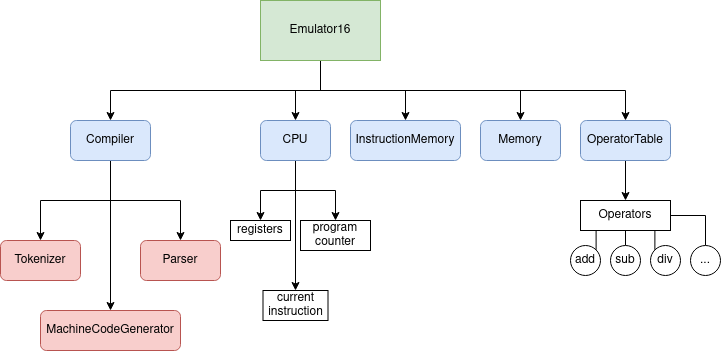

The diagram above was exported from draw.io. Its source (the exported page's mxGraphModel, read from the mxfile embedded in the PNG):
<mxGraphModel dx="1418" dy="776" grid="1" gridSize="10" guides="1" tooltips="1" connect="1" arrows="1" fold="1" page="1" pageScale="1" pageWidth="850" pageHeight="1100" math="0" shadow="0">
  <root>
    <mxCell id="0" />
    <mxCell id="1" parent="0" />
    <mxCell id="qkr2Kk55CNPbAbMPEZJz-7" style="edgeStyle=orthogonalEdgeStyle;rounded=0;orthogonalLoop=1;jettySize=auto;html=1;exitX=0.5;exitY=1;exitDx=0;exitDy=0;entryX=0.5;entryY=0;entryDx=0;entryDy=0;" edge="1" parent="1" source="qkr2Kk55CNPbAbMPEZJz-1" target="qkr2Kk55CNPbAbMPEZJz-2">
      <mxGeometry relative="1" as="geometry" />
    </mxCell>
    <mxCell id="qkr2Kk55CNPbAbMPEZJz-10" style="edgeStyle=orthogonalEdgeStyle;rounded=0;orthogonalLoop=1;jettySize=auto;html=1;exitX=0.5;exitY=1;exitDx=0;exitDy=0;entryX=0.5;entryY=0;entryDx=0;entryDy=0;" edge="1" parent="1" source="qkr2Kk55CNPbAbMPEZJz-1" target="qkr2Kk55CNPbAbMPEZJz-3">
      <mxGeometry relative="1" as="geometry" />
    </mxCell>
    <mxCell id="qkr2Kk55CNPbAbMPEZJz-11" style="edgeStyle=orthogonalEdgeStyle;rounded=0;orthogonalLoop=1;jettySize=auto;html=1;exitX=0.5;exitY=1;exitDx=0;exitDy=0;entryX=0.5;entryY=0;entryDx=0;entryDy=0;" edge="1" parent="1" source="qkr2Kk55CNPbAbMPEZJz-1" target="qkr2Kk55CNPbAbMPEZJz-4">
      <mxGeometry relative="1" as="geometry" />
    </mxCell>
    <mxCell id="qkr2Kk55CNPbAbMPEZJz-12" style="edgeStyle=orthogonalEdgeStyle;rounded=0;orthogonalLoop=1;jettySize=auto;html=1;exitX=0.5;exitY=1;exitDx=0;exitDy=0;entryX=0.5;entryY=0;entryDx=0;entryDy=0;" edge="1" parent="1" source="qkr2Kk55CNPbAbMPEZJz-1" target="qkr2Kk55CNPbAbMPEZJz-5">
      <mxGeometry relative="1" as="geometry" />
    </mxCell>
    <mxCell id="qkr2Kk55CNPbAbMPEZJz-13" style="edgeStyle=orthogonalEdgeStyle;rounded=0;orthogonalLoop=1;jettySize=auto;html=1;exitX=0.5;exitY=1;exitDx=0;exitDy=0;entryX=0.5;entryY=0;entryDx=0;entryDy=0;" edge="1" parent="1" source="qkr2Kk55CNPbAbMPEZJz-1" target="qkr2Kk55CNPbAbMPEZJz-6">
      <mxGeometry relative="1" as="geometry" />
    </mxCell>
    <mxCell id="qkr2Kk55CNPbAbMPEZJz-1" value="Emulator16" style="rounded=0;whiteSpace=wrap;html=1;fillColor=#d5e8d4;strokeColor=#82b366;" vertex="1" parent="1">
      <mxGeometry x="360" y="80" width="120" height="60" as="geometry" />
    </mxCell>
    <mxCell id="qkr2Kk55CNPbAbMPEZJz-17" style="edgeStyle=orthogonalEdgeStyle;rounded=0;orthogonalLoop=1;jettySize=auto;html=1;exitX=0.5;exitY=1;exitDx=0;exitDy=0;entryX=0.5;entryY=0;entryDx=0;entryDy=0;" edge="1" parent="1" source="qkr2Kk55CNPbAbMPEZJz-2" target="qkr2Kk55CNPbAbMPEZJz-14">
      <mxGeometry relative="1" as="geometry" />
    </mxCell>
    <mxCell id="qkr2Kk55CNPbAbMPEZJz-18" style="edgeStyle=orthogonalEdgeStyle;rounded=0;orthogonalLoop=1;jettySize=auto;html=1;exitX=0.5;exitY=1;exitDx=0;exitDy=0;entryX=0.5;entryY=0;entryDx=0;entryDy=0;" edge="1" parent="1" source="qkr2Kk55CNPbAbMPEZJz-2" target="qkr2Kk55CNPbAbMPEZJz-16">
      <mxGeometry relative="1" as="geometry" />
    </mxCell>
    <mxCell id="qkr2Kk55CNPbAbMPEZJz-19" style="edgeStyle=orthogonalEdgeStyle;rounded=0;orthogonalLoop=1;jettySize=auto;html=1;exitX=0.5;exitY=1;exitDx=0;exitDy=0;entryX=0.5;entryY=0;entryDx=0;entryDy=0;" edge="1" parent="1" source="qkr2Kk55CNPbAbMPEZJz-2" target="qkr2Kk55CNPbAbMPEZJz-15">
      <mxGeometry relative="1" as="geometry" />
    </mxCell>
    <mxCell id="qkr2Kk55CNPbAbMPEZJz-2" value="Compiler" style="rounded=1;whiteSpace=wrap;html=1;fillColor=#dae8fc;strokeColor=#6c8ebf;" vertex="1" parent="1">
      <mxGeometry x="170" y="200" width="80" height="40" as="geometry" />
    </mxCell>
    <mxCell id="qkr2Kk55CNPbAbMPEZJz-23" style="edgeStyle=orthogonalEdgeStyle;rounded=0;orthogonalLoop=1;jettySize=auto;html=1;exitX=0.5;exitY=1;exitDx=0;exitDy=0;entryX=0.5;entryY=0;entryDx=0;entryDy=0;" edge="1" parent="1" source="qkr2Kk55CNPbAbMPEZJz-3" target="qkr2Kk55CNPbAbMPEZJz-20">
      <mxGeometry relative="1" as="geometry" />
    </mxCell>
    <mxCell id="qkr2Kk55CNPbAbMPEZJz-24" style="edgeStyle=orthogonalEdgeStyle;rounded=0;orthogonalLoop=1;jettySize=auto;html=1;exitX=0.5;exitY=1;exitDx=0;exitDy=0;entryX=0.5;entryY=0;entryDx=0;entryDy=0;" edge="1" parent="1" source="qkr2Kk55CNPbAbMPEZJz-3" target="qkr2Kk55CNPbAbMPEZJz-21">
      <mxGeometry relative="1" as="geometry" />
    </mxCell>
    <mxCell id="qkr2Kk55CNPbAbMPEZJz-25" style="edgeStyle=orthogonalEdgeStyle;rounded=0;orthogonalLoop=1;jettySize=auto;html=1;exitX=0.5;exitY=1;exitDx=0;exitDy=0;entryX=0.5;entryY=0;entryDx=0;entryDy=0;" edge="1" parent="1" source="qkr2Kk55CNPbAbMPEZJz-3" target="qkr2Kk55CNPbAbMPEZJz-22">
      <mxGeometry relative="1" as="geometry" />
    </mxCell>
    <mxCell id="qkr2Kk55CNPbAbMPEZJz-3" value="CPU" style="rounded=1;whiteSpace=wrap;html=1;fillColor=#dae8fc;strokeColor=#6c8ebf;" vertex="1" parent="1">
      <mxGeometry x="360" y="200" width="70" height="40" as="geometry" />
    </mxCell>
    <mxCell id="qkr2Kk55CNPbAbMPEZJz-4" value="InstructionMemory" style="rounded=1;whiteSpace=wrap;html=1;fillColor=#dae8fc;strokeColor=#6c8ebf;" vertex="1" parent="1">
      <mxGeometry x="450" y="200" width="110" height="40" as="geometry" />
    </mxCell>
    <mxCell id="qkr2Kk55CNPbAbMPEZJz-5" value="Memory" style="rounded=1;whiteSpace=wrap;html=1;fillColor=#dae8fc;strokeColor=#6c8ebf;" vertex="1" parent="1">
      <mxGeometry x="580" y="200" width="80" height="40" as="geometry" />
    </mxCell>
    <mxCell id="qkr2Kk55CNPbAbMPEZJz-27" style="edgeStyle=orthogonalEdgeStyle;rounded=0;orthogonalLoop=1;jettySize=auto;html=1;exitX=0.5;exitY=1;exitDx=0;exitDy=0;entryX=0.5;entryY=0;entryDx=0;entryDy=0;" edge="1" parent="1" source="qkr2Kk55CNPbAbMPEZJz-6" target="qkr2Kk55CNPbAbMPEZJz-26">
      <mxGeometry relative="1" as="geometry" />
    </mxCell>
    <mxCell id="qkr2Kk55CNPbAbMPEZJz-6" value="OperatorTable" style="rounded=1;whiteSpace=wrap;html=1;fillColor=#dae8fc;strokeColor=#6c8ebf;" vertex="1" parent="1">
      <mxGeometry x="680" y="200" width="90" height="40" as="geometry" />
    </mxCell>
    <mxCell id="qkr2Kk55CNPbAbMPEZJz-14" value="Tokenizer" style="rounded=1;whiteSpace=wrap;html=1;fillColor=#f8cecc;strokeColor=#b85450;" vertex="1" parent="1">
      <mxGeometry x="100" y="320" width="80" height="40" as="geometry" />
    </mxCell>
    <mxCell id="qkr2Kk55CNPbAbMPEZJz-15" value="Parser" style="rounded=1;whiteSpace=wrap;html=1;fillColor=#f8cecc;strokeColor=#b85450;" vertex="1" parent="1">
      <mxGeometry x="240" y="320" width="80" height="40" as="geometry" />
    </mxCell>
    <mxCell id="qkr2Kk55CNPbAbMPEZJz-16" value="MachineCodeGenerator" style="rounded=1;whiteSpace=wrap;html=1;fillColor=#f8cecc;strokeColor=#b85450;" vertex="1" parent="1">
      <mxGeometry x="140" y="390" width="140" height="40" as="geometry" />
    </mxCell>
    <mxCell id="qkr2Kk55CNPbAbMPEZJz-20" value="&lt;div&gt;registers&lt;/div&gt;" style="rounded=0;whiteSpace=wrap;html=1;" vertex="1" parent="1">
      <mxGeometry x="330" y="300" width="60" height="20" as="geometry" />
    </mxCell>
    <mxCell id="qkr2Kk55CNPbAbMPEZJz-21" value="program counter" style="rounded=0;whiteSpace=wrap;html=1;" vertex="1" parent="1">
      <mxGeometry x="400" y="300" width="70" height="30" as="geometry" />
    </mxCell>
    <mxCell id="qkr2Kk55CNPbAbMPEZJz-22" value="current instruction" style="rounded=0;whiteSpace=wrap;html=1;" vertex="1" parent="1">
      <mxGeometry x="362.5" y="370" width="65" height="30" as="geometry" />
    </mxCell>
    <mxCell id="qkr2Kk55CNPbAbMPEZJz-32" style="edgeStyle=orthogonalEdgeStyle;rounded=0;orthogonalLoop=1;jettySize=auto;html=1;exitX=0.5;exitY=1;exitDx=0;exitDy=0;entryX=1;entryY=0;entryDx=0;entryDy=0;endArrow=none;endFill=0;" edge="1" parent="1" source="qkr2Kk55CNPbAbMPEZJz-26" target="qkr2Kk55CNPbAbMPEZJz-28">
      <mxGeometry relative="1" as="geometry" />
    </mxCell>
    <mxCell id="qkr2Kk55CNPbAbMPEZJz-33" style="edgeStyle=orthogonalEdgeStyle;rounded=0;orthogonalLoop=1;jettySize=auto;html=1;exitX=0.5;exitY=1;exitDx=0;exitDy=0;entryX=0.5;entryY=0;entryDx=0;entryDy=0;endArrow=none;endFill=0;" edge="1" parent="1" source="qkr2Kk55CNPbAbMPEZJz-26" target="qkr2Kk55CNPbAbMPEZJz-29">
      <mxGeometry relative="1" as="geometry" />
    </mxCell>
    <mxCell id="qkr2Kk55CNPbAbMPEZJz-34" style="edgeStyle=orthogonalEdgeStyle;rounded=0;orthogonalLoop=1;jettySize=auto;html=1;exitX=0.5;exitY=1;exitDx=0;exitDy=0;entryX=0;entryY=0;entryDx=0;entryDy=0;endArrow=none;endFill=0;" edge="1" parent="1" source="qkr2Kk55CNPbAbMPEZJz-26" target="qkr2Kk55CNPbAbMPEZJz-30">
      <mxGeometry relative="1" as="geometry" />
    </mxCell>
    <mxCell id="qkr2Kk55CNPbAbMPEZJz-37" style="edgeStyle=orthogonalEdgeStyle;rounded=0;orthogonalLoop=1;jettySize=auto;html=1;exitX=1;exitY=0.5;exitDx=0;exitDy=0;entryX=0.5;entryY=0;entryDx=0;entryDy=0;endArrow=none;endFill=0;" edge="1" parent="1" source="qkr2Kk55CNPbAbMPEZJz-26" target="qkr2Kk55CNPbAbMPEZJz-31">
      <mxGeometry relative="1" as="geometry" />
    </mxCell>
    <mxCell id="qkr2Kk55CNPbAbMPEZJz-26" value="Operators" style="rounded=0;whiteSpace=wrap;html=1;" vertex="1" parent="1">
      <mxGeometry x="680" y="280" width="90" height="30" as="geometry" />
    </mxCell>
    <mxCell id="qkr2Kk55CNPbAbMPEZJz-28" value="add" style="ellipse;whiteSpace=wrap;html=1;aspect=fixed;" vertex="1" parent="1">
      <mxGeometry x="670" y="325" width="30" height="30" as="geometry" />
    </mxCell>
    <mxCell id="qkr2Kk55CNPbAbMPEZJz-29" value="sub" style="ellipse;whiteSpace=wrap;html=1;aspect=fixed;" vertex="1" parent="1">
      <mxGeometry x="710" y="325" width="30" height="30" as="geometry" />
    </mxCell>
    <mxCell id="qkr2Kk55CNPbAbMPEZJz-30" value="div" style="ellipse;whiteSpace=wrap;html=1;aspect=fixed;" vertex="1" parent="1">
      <mxGeometry x="750" y="325" width="30" height="30" as="geometry" />
    </mxCell>
    <mxCell id="qkr2Kk55CNPbAbMPEZJz-31" value="..." style="ellipse;whiteSpace=wrap;html=1;aspect=fixed;" vertex="1" parent="1">
      <mxGeometry x="790" y="325" width="30" height="30" as="geometry" />
    </mxCell>
  </root>
</mxGraphModel>